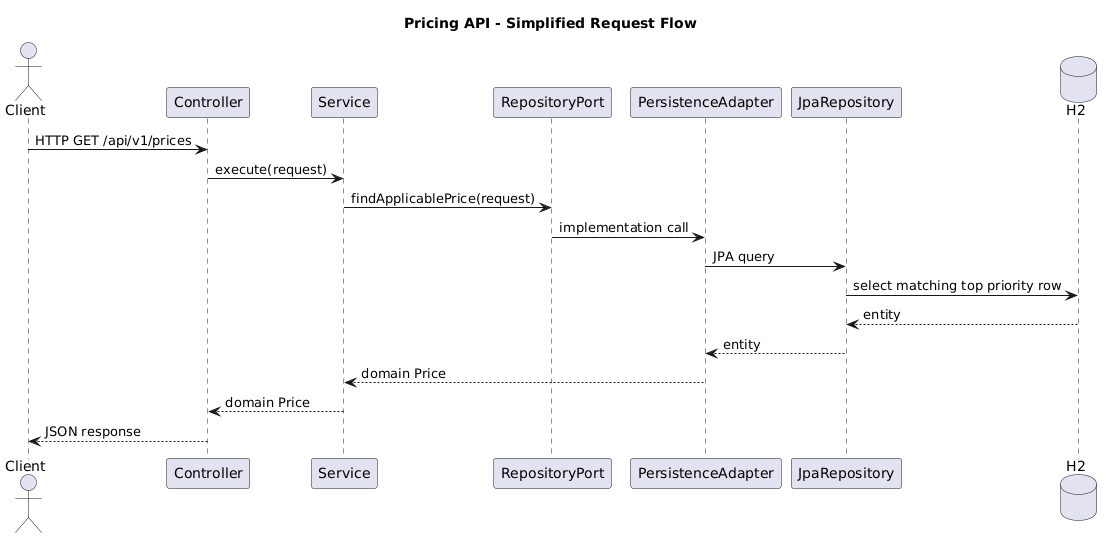

The diagram above was rendered by PlantUML. Its source (embedded in the PNG):
@startuml
title Pricing API - Simplified Request Flow

actor Client
participant Controller
participant Service
participant RepositoryPort
participant PersistenceAdapter
participant JpaRepository
database H2

Client -> Controller : HTTP GET /api/v1/prices
Controller -> Service : execute(request)
Service -> RepositoryPort : findApplicablePrice(request)
RepositoryPort -> PersistenceAdapter : implementation call
PersistenceAdapter -> JpaRepository : JPA query
JpaRepository -> H2 : select matching top priority row
H2 --> JpaRepository : entity
JpaRepository --> PersistenceAdapter : entity
PersistenceAdapter --> Service : domain Price
Service --> Controller : domain Price
Controller --> Client : JSON response
@enduml